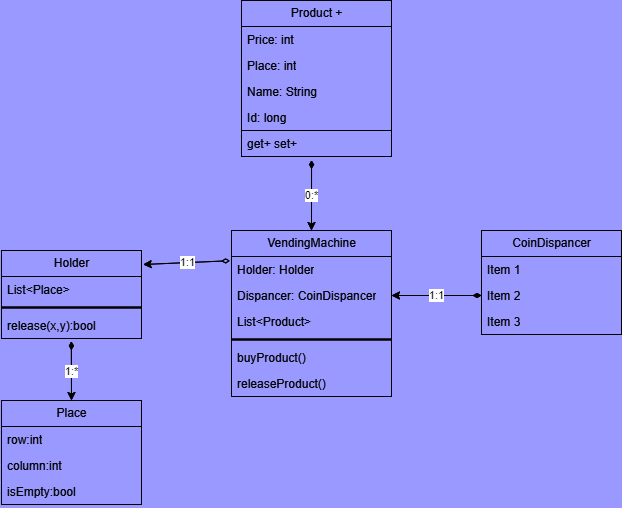

The diagram above was exported from draw.io. Its source (the exported page's mxGraphModel, read from the mxfile embedded in the PNG):
<mxGraphModel dx="478" dy="278" grid="1" gridSize="10" guides="1" tooltips="1" connect="1" arrows="1" fold="1" page="1" pageScale="1" pageWidth="827" pageHeight="1169" background="#9999FF" math="0" shadow="0">
  <root>
    <mxCell id="0" />
    <mxCell id="1" parent="0" />
    <mxCell id="2" value="Product +" style="swimlane;fontStyle=0;childLayout=stackLayout;horizontal=1;startSize=26;fillColor=none;horizontalStack=0;resizeParent=1;resizeParentMax=0;resizeLast=0;collapsible=1;marginBottom=0;html=1;" parent="1" vertex="1">
      <mxGeometry x="320" y="20" width="150" height="156" as="geometry">
        <mxRectangle x="90" y="40" width="90" height="30" as="alternateBounds" />
      </mxGeometry>
    </mxCell>
    <mxCell id="3" value="Price: int" style="text;strokeColor=none;fillColor=none;align=left;verticalAlign=top;spacingLeft=4;spacingRight=4;overflow=hidden;rotatable=0;points=[[0,0.5],[1,0.5]];portConstraint=eastwest;whiteSpace=wrap;html=1;" parent="2" vertex="1">
      <mxGeometry y="26" width="150" height="26" as="geometry" />
    </mxCell>
    <mxCell id="4" value="Place: int" style="text;strokeColor=none;fillColor=none;align=left;verticalAlign=top;spacingLeft=4;spacingRight=4;overflow=hidden;rotatable=0;points=[[0,0.5],[1,0.5]];portConstraint=eastwest;whiteSpace=wrap;html=1;" parent="2" vertex="1">
      <mxGeometry y="52" width="150" height="26" as="geometry" />
    </mxCell>
    <mxCell id="7" value="Name: String" style="text;strokeColor=none;fillColor=none;align=left;verticalAlign=top;spacingLeft=4;spacingRight=4;overflow=hidden;rotatable=0;points=[[0,0.5],[1,0.5]];portConstraint=eastwest;whiteSpace=wrap;html=1;" parent="2" vertex="1">
      <mxGeometry y="78" width="150" height="26" as="geometry" />
    </mxCell>
    <mxCell id="8" value="Id: long" style="text;strokeColor=none;fillColor=none;align=left;verticalAlign=top;spacingLeft=4;spacingRight=4;overflow=hidden;rotatable=0;points=[[0,0.5],[1,0.5]];portConstraint=eastwest;whiteSpace=wrap;html=1;" parent="2" vertex="1">
      <mxGeometry y="104" width="150" height="26" as="geometry" />
    </mxCell>
    <mxCell id="9" value="get+ set+" style="text;strokeColor=default;fillColor=none;align=left;verticalAlign=top;spacingLeft=4;spacingRight=4;overflow=hidden;rotatable=0;points=[[0,0.5],[1,0.5]];portConstraint=eastwest;whiteSpace=wrap;html=1;" parent="2" vertex="1">
      <mxGeometry y="130" width="150" height="26" as="geometry" />
    </mxCell>
    <mxCell id="10" value="VendingMachine" style="swimlane;fontStyle=0;childLayout=stackLayout;horizontal=1;startSize=26;fillColor=none;horizontalStack=0;resizeParent=1;resizeParentMax=0;resizeLast=0;collapsible=1;marginBottom=0;html=1;strokeColor=default;" parent="1" vertex="1">
      <mxGeometry x="310" y="250" width="160" height="166" as="geometry" />
    </mxCell>
    <mxCell id="11" value="Holder: Holder" style="text;strokeColor=none;fillColor=none;align=left;verticalAlign=top;spacingLeft=4;spacingRight=4;overflow=hidden;rotatable=0;points=[[0,0.5],[1,0.5]];portConstraint=eastwest;whiteSpace=wrap;html=1;" parent="10" vertex="1">
      <mxGeometry y="26" width="160" height="26" as="geometry" />
    </mxCell>
    <mxCell id="12" value="Dispancer: CoinDispancer" style="text;strokeColor=none;fillColor=none;align=left;verticalAlign=top;spacingLeft=4;spacingRight=4;overflow=hidden;rotatable=0;points=[[0,0.5],[1,0.5]];portConstraint=eastwest;whiteSpace=wrap;html=1;" parent="10" vertex="1">
      <mxGeometry y="52" width="160" height="26" as="geometry" />
    </mxCell>
    <mxCell id="13" value="List&amp;lt;Product&amp;gt;" style="text;strokeColor=none;fillColor=none;align=left;verticalAlign=top;spacingLeft=4;spacingRight=4;overflow=hidden;rotatable=0;points=[[0,0.5],[1,0.5]];portConstraint=eastwest;whiteSpace=wrap;html=1;" parent="10" vertex="1">
      <mxGeometry y="78" width="160" height="26" as="geometry" />
    </mxCell>
    <mxCell id="16" value="" style="line;strokeWidth=2;html=1;strokeColor=default;" parent="10" vertex="1">
      <mxGeometry y="104" width="160" height="10" as="geometry" />
    </mxCell>
    <mxCell id="14" value="buyProduct()" style="text;strokeColor=none;fillColor=none;align=left;verticalAlign=top;spacingLeft=4;spacingRight=4;overflow=hidden;rotatable=0;points=[[0,0.5],[1,0.5]];portConstraint=eastwest;whiteSpace=wrap;html=1;" parent="10" vertex="1">
      <mxGeometry y="114" width="160" height="26" as="geometry" />
    </mxCell>
    <mxCell id="15" value="releaseProduct()" style="text;strokeColor=none;fillColor=none;align=left;verticalAlign=top;spacingLeft=4;spacingRight=4;overflow=hidden;rotatable=0;points=[[0,0.5],[1,0.5]];portConstraint=eastwest;whiteSpace=wrap;html=1;" parent="10" vertex="1">
      <mxGeometry y="140" width="160" height="26" as="geometry" />
    </mxCell>
    <mxCell id="17" value="0:*" style="endArrow=classic;html=1;entryX=0.5;entryY=0;entryDx=0;entryDy=0;exitX=0.467;exitY=1.139;exitDx=0;exitDy=0;exitPerimeter=0;startArrow=diamondThin;startFill=1;" parent="1" source="9" target="10" edge="1">
      <mxGeometry width="50" height="50" relative="1" as="geometry">
        <mxPoint x="120" y="250" as="sourcePoint" />
        <mxPoint x="170" y="200" as="targetPoint" />
      </mxGeometry>
    </mxCell>
    <mxCell id="18" value="CoinDispancer" style="swimlane;fontStyle=0;childLayout=stackLayout;horizontal=1;startSize=26;fillColor=none;horizontalStack=0;resizeParent=1;resizeParentMax=0;resizeLast=0;collapsible=1;marginBottom=0;html=1;strokeColor=default;" parent="1" vertex="1">
      <mxGeometry x="560" y="250" width="140" height="104" as="geometry" />
    </mxCell>
    <mxCell id="19" value="Item 1" style="text;strokeColor=none;fillColor=none;align=left;verticalAlign=top;spacingLeft=4;spacingRight=4;overflow=hidden;rotatable=0;points=[[0,0.5],[1,0.5]];portConstraint=eastwest;whiteSpace=wrap;html=1;" parent="18" vertex="1">
      <mxGeometry y="26" width="140" height="26" as="geometry" />
    </mxCell>
    <mxCell id="20" value="Item 2" style="text;strokeColor=none;fillColor=none;align=left;verticalAlign=top;spacingLeft=4;spacingRight=4;overflow=hidden;rotatable=0;points=[[0,0.5],[1,0.5]];portConstraint=eastwest;whiteSpace=wrap;html=1;" parent="18" vertex="1">
      <mxGeometry y="52" width="140" height="26" as="geometry" />
    </mxCell>
    <mxCell id="21" value="Item 3" style="text;strokeColor=none;fillColor=none;align=left;verticalAlign=top;spacingLeft=4;spacingRight=4;overflow=hidden;rotatable=0;points=[[0,0.5],[1,0.5]];portConstraint=eastwest;whiteSpace=wrap;html=1;" parent="18" vertex="1">
      <mxGeometry y="78" width="140" height="26" as="geometry" />
    </mxCell>
    <mxCell id="22" value="1:1" style="endArrow=classic;html=1;exitX=0;exitY=0.5;exitDx=0;exitDy=0;entryX=1;entryY=0.5;entryDx=0;entryDy=0;startArrow=diamondThin;startFill=1;" parent="1" source="20" target="12" edge="1">
      <mxGeometry width="50" height="50" relative="1" as="geometry">
        <mxPoint x="250" y="290" as="sourcePoint" />
        <mxPoint x="300" y="240" as="targetPoint" />
      </mxGeometry>
    </mxCell>
    <mxCell id="23" value="Holder" style="swimlane;fontStyle=0;childLayout=stackLayout;horizontal=1;startSize=26;fillColor=none;horizontalStack=0;resizeParent=1;resizeParentMax=0;resizeLast=0;collapsible=1;marginBottom=0;html=1;strokeColor=default;" parent="1" vertex="1">
      <mxGeometry x="80" y="270" width="140" height="88" as="geometry" />
    </mxCell>
    <mxCell id="24" value="List&amp;lt;Place&amp;gt;" style="text;strokeColor=none;fillColor=none;align=left;verticalAlign=top;spacingLeft=4;spacingRight=4;overflow=hidden;rotatable=0;points=[[0,0.5],[1,0.5]];portConstraint=eastwest;whiteSpace=wrap;html=1;" parent="23" vertex="1">
      <mxGeometry y="26" width="140" height="26" as="geometry" />
    </mxCell>
    <mxCell id="32" value="" style="line;strokeWidth=2;html=1;strokeColor=default;" parent="23" vertex="1">
      <mxGeometry y="52" width="140" height="10" as="geometry" />
    </mxCell>
    <mxCell id="25" value="release(x,y):bool" style="text;strokeColor=none;fillColor=none;align=left;verticalAlign=top;spacingLeft=4;spacingRight=4;overflow=hidden;rotatable=0;points=[[0,0.5],[1,0.5]];portConstraint=eastwest;whiteSpace=wrap;html=1;" parent="23" vertex="1">
      <mxGeometry y="62" width="140" height="26" as="geometry" />
    </mxCell>
    <mxCell id="27" value="1:1" style="endArrow=classic;html=1;exitX=-0.009;exitY=0.163;exitDx=0;exitDy=0;exitPerimeter=0;entryX=1.012;entryY=0.159;entryDx=0;entryDy=0;entryPerimeter=0;startArrow=diamondThin;startFill=0;" parent="1" source="11" target="23" edge="1">
      <mxGeometry width="50" height="50" relative="1" as="geometry">
        <mxPoint x="170" y="410" as="sourcePoint" />
        <mxPoint x="220" y="360" as="targetPoint" />
      </mxGeometry>
    </mxCell>
    <mxCell id="28" value="Place" style="swimlane;fontStyle=0;childLayout=stackLayout;horizontal=1;startSize=26;fillColor=none;horizontalStack=0;resizeParent=1;resizeParentMax=0;resizeLast=0;collapsible=1;marginBottom=0;html=1;strokeColor=default;" parent="1" vertex="1">
      <mxGeometry x="80" y="420" width="140" height="104" as="geometry" />
    </mxCell>
    <mxCell id="29" value="row:int" style="text;strokeColor=none;fillColor=none;align=left;verticalAlign=top;spacingLeft=4;spacingRight=4;overflow=hidden;rotatable=0;points=[[0,0.5],[1,0.5]];portConstraint=eastwest;whiteSpace=wrap;html=1;" parent="28" vertex="1">
      <mxGeometry y="26" width="140" height="26" as="geometry" />
    </mxCell>
    <mxCell id="30" value="column:int" style="text;strokeColor=none;fillColor=none;align=left;verticalAlign=top;spacingLeft=4;spacingRight=4;overflow=hidden;rotatable=0;points=[[0,0.5],[1,0.5]];portConstraint=eastwest;whiteSpace=wrap;html=1;" parent="28" vertex="1">
      <mxGeometry y="52" width="140" height="26" as="geometry" />
    </mxCell>
    <mxCell id="31" value="isEmpty:bool" style="text;strokeColor=none;fillColor=none;align=left;verticalAlign=top;spacingLeft=4;spacingRight=4;overflow=hidden;rotatable=0;points=[[0,0.5],[1,0.5]];portConstraint=eastwest;whiteSpace=wrap;html=1;" parent="28" vertex="1">
      <mxGeometry y="78" width="140" height="26" as="geometry" />
    </mxCell>
    <mxCell id="33" value="1:*" style="endArrow=classic;html=1;entryX=0.5;entryY=0;entryDx=0;entryDy=0;exitX=0.499;exitY=1.109;exitDx=0;exitDy=0;exitPerimeter=0;startArrow=diamondThin;startFill=1;" parent="1" source="25" target="28" edge="1">
      <mxGeometry width="50" height="50" relative="1" as="geometry">
        <mxPoint x="110" y="410" as="sourcePoint" />
        <mxPoint x="160" y="360" as="targetPoint" />
      </mxGeometry>
    </mxCell>
    <mxCell id="34" value="Product +" style="swimlane;fontStyle=0;childLayout=stackLayout;horizontal=1;startSize=26;fillColor=none;horizontalStack=0;resizeParent=1;resizeParentMax=0;resizeLast=0;collapsible=1;marginBottom=0;html=1;" vertex="1" parent="1">
      <mxGeometry x="320" y="20" width="150" height="156" as="geometry">
        <mxRectangle x="90" y="40" width="90" height="30" as="alternateBounds" />
      </mxGeometry>
    </mxCell>
    <mxCell id="35" value="Price: int" style="text;strokeColor=none;fillColor=none;align=left;verticalAlign=top;spacingLeft=4;spacingRight=4;overflow=hidden;rotatable=0;points=[[0,0.5],[1,0.5]];portConstraint=eastwest;whiteSpace=wrap;html=1;" vertex="1" parent="34">
      <mxGeometry y="26" width="150" height="26" as="geometry" />
    </mxCell>
    <mxCell id="36" value="Place: int" style="text;strokeColor=none;fillColor=none;align=left;verticalAlign=top;spacingLeft=4;spacingRight=4;overflow=hidden;rotatable=0;points=[[0,0.5],[1,0.5]];portConstraint=eastwest;whiteSpace=wrap;html=1;" vertex="1" parent="34">
      <mxGeometry y="52" width="150" height="26" as="geometry" />
    </mxCell>
    <mxCell id="37" value="Name: String" style="text;strokeColor=none;fillColor=none;align=left;verticalAlign=top;spacingLeft=4;spacingRight=4;overflow=hidden;rotatable=0;points=[[0,0.5],[1,0.5]];portConstraint=eastwest;whiteSpace=wrap;html=1;" vertex="1" parent="34">
      <mxGeometry y="78" width="150" height="26" as="geometry" />
    </mxCell>
    <mxCell id="38" value="Id: long" style="text;strokeColor=none;fillColor=none;align=left;verticalAlign=top;spacingLeft=4;spacingRight=4;overflow=hidden;rotatable=0;points=[[0,0.5],[1,0.5]];portConstraint=eastwest;whiteSpace=wrap;html=1;" vertex="1" parent="34">
      <mxGeometry y="104" width="150" height="26" as="geometry" />
    </mxCell>
    <mxCell id="39" value="get+ set+" style="text;strokeColor=default;fillColor=none;align=left;verticalAlign=top;spacingLeft=4;spacingRight=4;overflow=hidden;rotatable=0;points=[[0,0.5],[1,0.5]];portConstraint=eastwest;whiteSpace=wrap;html=1;" vertex="1" parent="34">
      <mxGeometry y="130" width="150" height="26" as="geometry" />
    </mxCell>
    <mxCell id="40" value="VendingMachine" style="swimlane;fontStyle=0;childLayout=stackLayout;horizontal=1;startSize=26;fillColor=none;horizontalStack=0;resizeParent=1;resizeParentMax=0;resizeLast=0;collapsible=1;marginBottom=0;html=1;strokeColor=default;" vertex="1" parent="1">
      <mxGeometry x="310" y="250" width="160" height="166" as="geometry" />
    </mxCell>
    <mxCell id="41" value="Holder: Holder" style="text;strokeColor=none;fillColor=none;align=left;verticalAlign=top;spacingLeft=4;spacingRight=4;overflow=hidden;rotatable=0;points=[[0,0.5],[1,0.5]];portConstraint=eastwest;whiteSpace=wrap;html=1;" vertex="1" parent="40">
      <mxGeometry y="26" width="160" height="26" as="geometry" />
    </mxCell>
    <mxCell id="42" value="Dispancer: CoinDispancer" style="text;strokeColor=none;fillColor=none;align=left;verticalAlign=top;spacingLeft=4;spacingRight=4;overflow=hidden;rotatable=0;points=[[0,0.5],[1,0.5]];portConstraint=eastwest;whiteSpace=wrap;html=1;" vertex="1" parent="40">
      <mxGeometry y="52" width="160" height="26" as="geometry" />
    </mxCell>
    <mxCell id="43" value="List&amp;lt;Product&amp;gt;" style="text;strokeColor=none;fillColor=none;align=left;verticalAlign=top;spacingLeft=4;spacingRight=4;overflow=hidden;rotatable=0;points=[[0,0.5],[1,0.5]];portConstraint=eastwest;whiteSpace=wrap;html=1;" vertex="1" parent="40">
      <mxGeometry y="78" width="160" height="26" as="geometry" />
    </mxCell>
    <mxCell id="44" value="" style="line;strokeWidth=2;html=1;strokeColor=default;" vertex="1" parent="40">
      <mxGeometry y="104" width="160" height="10" as="geometry" />
    </mxCell>
    <mxCell id="45" value="buyProduct()" style="text;strokeColor=none;fillColor=none;align=left;verticalAlign=top;spacingLeft=4;spacingRight=4;overflow=hidden;rotatable=0;points=[[0,0.5],[1,0.5]];portConstraint=eastwest;whiteSpace=wrap;html=1;" vertex="1" parent="40">
      <mxGeometry y="114" width="160" height="26" as="geometry" />
    </mxCell>
    <mxCell id="46" value="releaseProduct()" style="text;strokeColor=none;fillColor=none;align=left;verticalAlign=top;spacingLeft=4;spacingRight=4;overflow=hidden;rotatable=0;points=[[0,0.5],[1,0.5]];portConstraint=eastwest;whiteSpace=wrap;html=1;" vertex="1" parent="40">
      <mxGeometry y="140" width="160" height="26" as="geometry" />
    </mxCell>
    <mxCell id="47" value="0:*" style="endArrow=classic;html=1;entryX=0.5;entryY=0;entryDx=0;entryDy=0;exitX=0.467;exitY=1.139;exitDx=0;exitDy=0;exitPerimeter=0;startArrow=diamondThin;startFill=1;" edge="1" parent="1" source="39" target="40">
      <mxGeometry width="50" height="50" relative="1" as="geometry">
        <mxPoint x="120" y="250" as="sourcePoint" />
        <mxPoint x="170" y="200" as="targetPoint" />
      </mxGeometry>
    </mxCell>
    <mxCell id="48" value="CoinDispancer" style="swimlane;fontStyle=0;childLayout=stackLayout;horizontal=1;startSize=26;fillColor=none;horizontalStack=0;resizeParent=1;resizeParentMax=0;resizeLast=0;collapsible=1;marginBottom=0;html=1;strokeColor=default;" vertex="1" parent="1">
      <mxGeometry x="560" y="250" width="140" height="104" as="geometry" />
    </mxCell>
    <mxCell id="49" value="Item 1" style="text;strokeColor=none;fillColor=none;align=left;verticalAlign=top;spacingLeft=4;spacingRight=4;overflow=hidden;rotatable=0;points=[[0,0.5],[1,0.5]];portConstraint=eastwest;whiteSpace=wrap;html=1;" vertex="1" parent="48">
      <mxGeometry y="26" width="140" height="26" as="geometry" />
    </mxCell>
    <mxCell id="50" value="Item 2" style="text;strokeColor=none;fillColor=none;align=left;verticalAlign=top;spacingLeft=4;spacingRight=4;overflow=hidden;rotatable=0;points=[[0,0.5],[1,0.5]];portConstraint=eastwest;whiteSpace=wrap;html=1;" vertex="1" parent="48">
      <mxGeometry y="52" width="140" height="26" as="geometry" />
    </mxCell>
    <mxCell id="51" value="Item 3" style="text;strokeColor=none;fillColor=none;align=left;verticalAlign=top;spacingLeft=4;spacingRight=4;overflow=hidden;rotatable=0;points=[[0,0.5],[1,0.5]];portConstraint=eastwest;whiteSpace=wrap;html=1;" vertex="1" parent="48">
      <mxGeometry y="78" width="140" height="26" as="geometry" />
    </mxCell>
    <mxCell id="52" value="1:1" style="endArrow=classic;html=1;exitX=0;exitY=0.5;exitDx=0;exitDy=0;entryX=1;entryY=0.5;entryDx=0;entryDy=0;startArrow=diamondThin;startFill=1;" edge="1" parent="1" source="50" target="42">
      <mxGeometry width="50" height="50" relative="1" as="geometry">
        <mxPoint x="250" y="290" as="sourcePoint" />
        <mxPoint x="300" y="240" as="targetPoint" />
      </mxGeometry>
    </mxCell>
    <mxCell id="53" value="Holder" style="swimlane;fontStyle=0;childLayout=stackLayout;horizontal=1;startSize=26;fillColor=none;horizontalStack=0;resizeParent=1;resizeParentMax=0;resizeLast=0;collapsible=1;marginBottom=0;html=1;strokeColor=default;" vertex="1" parent="1">
      <mxGeometry x="80" y="270" width="140" height="88" as="geometry" />
    </mxCell>
    <mxCell id="54" value="List&amp;lt;Place&amp;gt;" style="text;strokeColor=none;fillColor=none;align=left;verticalAlign=top;spacingLeft=4;spacingRight=4;overflow=hidden;rotatable=0;points=[[0,0.5],[1,0.5]];portConstraint=eastwest;whiteSpace=wrap;html=1;" vertex="1" parent="53">
      <mxGeometry y="26" width="140" height="26" as="geometry" />
    </mxCell>
    <mxCell id="55" value="" style="line;strokeWidth=2;html=1;strokeColor=default;" vertex="1" parent="53">
      <mxGeometry y="52" width="140" height="10" as="geometry" />
    </mxCell>
    <mxCell id="56" value="release(x,y):bool" style="text;strokeColor=none;fillColor=none;align=left;verticalAlign=top;spacingLeft=4;spacingRight=4;overflow=hidden;rotatable=0;points=[[0,0.5],[1,0.5]];portConstraint=eastwest;whiteSpace=wrap;html=1;" vertex="1" parent="53">
      <mxGeometry y="62" width="140" height="26" as="geometry" />
    </mxCell>
    <mxCell id="57" value="1:1" style="endArrow=classic;html=1;exitX=-0.009;exitY=0.163;exitDx=0;exitDy=0;exitPerimeter=0;entryX=1.012;entryY=0.159;entryDx=0;entryDy=0;entryPerimeter=0;startArrow=diamondThin;startFill=0;" edge="1" parent="1" source="41" target="53">
      <mxGeometry width="50" height="50" relative="1" as="geometry">
        <mxPoint x="170" y="410" as="sourcePoint" />
        <mxPoint x="220" y="360" as="targetPoint" />
      </mxGeometry>
    </mxCell>
    <mxCell id="58" value="Place" style="swimlane;fontStyle=0;childLayout=stackLayout;horizontal=1;startSize=26;fillColor=none;horizontalStack=0;resizeParent=1;resizeParentMax=0;resizeLast=0;collapsible=1;marginBottom=0;html=1;strokeColor=default;" vertex="1" parent="1">
      <mxGeometry x="80" y="420" width="140" height="104" as="geometry" />
    </mxCell>
    <mxCell id="59" value="row:int" style="text;strokeColor=none;fillColor=none;align=left;verticalAlign=top;spacingLeft=4;spacingRight=4;overflow=hidden;rotatable=0;points=[[0,0.5],[1,0.5]];portConstraint=eastwest;whiteSpace=wrap;html=1;" vertex="1" parent="58">
      <mxGeometry y="26" width="140" height="26" as="geometry" />
    </mxCell>
    <mxCell id="60" value="column:int" style="text;strokeColor=none;fillColor=none;align=left;verticalAlign=top;spacingLeft=4;spacingRight=4;overflow=hidden;rotatable=0;points=[[0,0.5],[1,0.5]];portConstraint=eastwest;whiteSpace=wrap;html=1;" vertex="1" parent="58">
      <mxGeometry y="52" width="140" height="26" as="geometry" />
    </mxCell>
    <mxCell id="61" value="isEmpty:bool" style="text;strokeColor=none;fillColor=none;align=left;verticalAlign=top;spacingLeft=4;spacingRight=4;overflow=hidden;rotatable=0;points=[[0,0.5],[1,0.5]];portConstraint=eastwest;whiteSpace=wrap;html=1;" vertex="1" parent="58">
      <mxGeometry y="78" width="140" height="26" as="geometry" />
    </mxCell>
    <mxCell id="62" value="1:*" style="endArrow=classic;html=1;entryX=0.5;entryY=0;entryDx=0;entryDy=0;exitX=0.499;exitY=1.109;exitDx=0;exitDy=0;exitPerimeter=0;startArrow=diamondThin;startFill=1;" edge="1" parent="1" source="56" target="58">
      <mxGeometry width="50" height="50" relative="1" as="geometry">
        <mxPoint x="110" y="410" as="sourcePoint" />
        <mxPoint x="160" y="360" as="targetPoint" />
      </mxGeometry>
    </mxCell>
  </root>
</mxGraphModel>